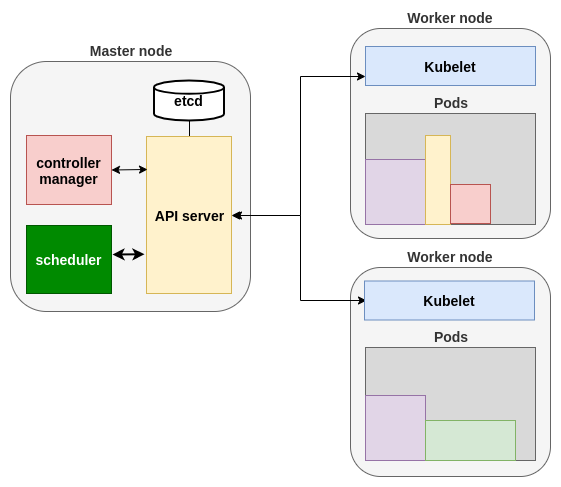

The diagram above was exported from draw.io. Its source (the exported page's mxGraphModel, read from the mxfile embedded in the PNG):
<mxGraphModel dx="1422" dy="695" grid="1" gridSize="10" guides="1" tooltips="1" connect="1" arrows="1" fold="1" page="1" pageScale="1" pageWidth="1169" pageHeight="827" math="0" shadow="0">
  <root>
    <mxCell id="0" />
    <mxCell id="1" parent="0" />
    <mxCell id="jceqXppYgrqZRB2DZzOE-1" value="&lt;b style=&quot;font-size: 14px;&quot;&gt;Worker node&lt;/b&gt;" style="rounded=1;whiteSpace=wrap;html=1;fillColor=#f5f5f5;strokeColor=#666666;fontColor=#333333;labelPosition=center;verticalLabelPosition=top;align=center;verticalAlign=bottom;fontSize=14;" vertex="1" parent="1">
      <mxGeometry x="570" y="431" width="200" height="209" as="geometry" />
    </mxCell>
    <mxCell id="jceqXppYgrqZRB2DZzOE-2" value="&lt;b style=&quot;font-size: 14px&quot;&gt;Pods&lt;/b&gt;" style="rounded=0;whiteSpace=wrap;html=1;fillColor=#D9D9D9;strokeColor=#666666;fontSize=14;labelPosition=center;verticalLabelPosition=top;align=center;verticalAlign=bottom;fontColor=#333333;" vertex="1" parent="1">
      <mxGeometry x="585" y="511" width="170" height="113" as="geometry" />
    </mxCell>
    <mxCell id="jceqXppYgrqZRB2DZzOE-3" value="" style="rounded=0;whiteSpace=wrap;html=1;fillColor=#e1d5e7;strokeColor=#9673a6;fontStyle=1" vertex="1" parent="1">
      <mxGeometry x="585" y="559" width="60" height="65" as="geometry" />
    </mxCell>
    <mxCell id="jceqXppYgrqZRB2DZzOE-4" value="" style="rounded=0;whiteSpace=wrap;html=1;fillColor=#d5e8d4;strokeColor=#82b366;" vertex="1" parent="1">
      <mxGeometry x="645" y="584" width="90" height="40" as="geometry" />
    </mxCell>
    <mxCell id="jceqXppYgrqZRB2DZzOE-5" value="&lt;b style=&quot;font-size: 14px;&quot;&gt;Worker node&lt;/b&gt;" style="rounded=1;whiteSpace=wrap;html=1;fillColor=#f5f5f5;strokeColor=#666666;labelPosition=center;verticalLabelPosition=top;align=center;verticalAlign=bottom;fontSize=14;fontColor=#333333;" vertex="1" parent="1">
      <mxGeometry x="570" y="192" width="200" height="210" as="geometry" />
    </mxCell>
    <mxCell id="jceqXppYgrqZRB2DZzOE-6" value="&lt;b style=&quot;font-size: 14px;&quot;&gt;Kubelet&lt;/b&gt;" style="rounded=0;whiteSpace=wrap;html=1;fillColor=#dae8fc;strokeColor=#6c8ebf;fontSize=14;" vertex="1" parent="1">
      <mxGeometry x="585" y="210" width="170" height="39" as="geometry" />
    </mxCell>
    <mxCell id="jceqXppYgrqZRB2DZzOE-7" value="&lt;b style=&quot;font-size: 14px&quot;&gt;Pods&lt;/b&gt;" style="rounded=0;whiteSpace=wrap;html=1;fillColor=#D9D9D9;strokeColor=#666666;fontSize=14;labelPosition=center;verticalLabelPosition=top;align=center;verticalAlign=bottom;fontColor=#333333;" vertex="1" parent="1">
      <mxGeometry x="585" y="277" width="170" height="111" as="geometry" />
    </mxCell>
    <mxCell id="jceqXppYgrqZRB2DZzOE-8" value="" style="rounded=0;whiteSpace=wrap;html=1;fillColor=#e1d5e7;strokeColor=#9673a6;fontStyle=1" vertex="1" parent="1">
      <mxGeometry x="585" y="323" width="60" height="65" as="geometry" />
    </mxCell>
    <mxCell id="jceqXppYgrqZRB2DZzOE-9" value="" style="rounded=0;whiteSpace=wrap;html=1;fillColor=#fff2cc;strokeColor=#d6b656;" vertex="1" parent="1">
      <mxGeometry x="645" y="299" width="25" height="89" as="geometry" />
    </mxCell>
    <mxCell id="jceqXppYgrqZRB2DZzOE-10" value="" style="rounded=0;whiteSpace=wrap;html=1;fillColor=#f8cecc;strokeColor=#b85450;" vertex="1" parent="1">
      <mxGeometry x="670" y="348" width="40" height="39" as="geometry" />
    </mxCell>
    <mxCell id="jceqXppYgrqZRB2DZzOE-11" value="&lt;b style=&quot;font-size: 14px&quot;&gt;Master node&lt;/b&gt;" style="rounded=1;whiteSpace=wrap;html=1;fillColor=#f5f5f5;strokeColor=#666666;fontColor=#333333;labelPosition=center;verticalLabelPosition=top;align=center;verticalAlign=bottom;fontSize=14;" vertex="1" parent="1">
      <mxGeometry x="230" y="225" width="240" height="250" as="geometry" />
    </mxCell>
    <mxCell id="jceqXppYgrqZRB2DZzOE-12" style="edgeStyle=orthogonalEdgeStyle;rounded=0;orthogonalLoop=1;jettySize=auto;html=1;exitX=0.5;exitY=0;exitDx=0;exitDy=0;fontSize=14;strokeColor=#000000;endArrow=none;endFill=0;" edge="1" parent="1" source="jceqXppYgrqZRB2DZzOE-15" target="jceqXppYgrqZRB2DZzOE-20">
      <mxGeometry relative="1" as="geometry" />
    </mxCell>
    <mxCell id="jceqXppYgrqZRB2DZzOE-13" style="edgeStyle=orthogonalEdgeStyle;rounded=0;orthogonalLoop=1;jettySize=auto;html=1;exitX=1;exitY=0.5;exitDx=0;exitDy=0;startArrow=classic;startFill=1;endArrow=classic;endFill=1;strokeColor=#000000;" edge="1" parent="1" source="jceqXppYgrqZRB2DZzOE-15" target="jceqXppYgrqZRB2DZzOE-6">
      <mxGeometry relative="1" as="geometry">
        <Array as="points">
          <mxPoint x="520" y="379" />
          <mxPoint x="520" y="240" />
        </Array>
      </mxGeometry>
    </mxCell>
    <mxCell id="jceqXppYgrqZRB2DZzOE-14" style="edgeStyle=orthogonalEdgeStyle;rounded=0;orthogonalLoop=1;jettySize=auto;html=1;exitX=1;exitY=0.5;exitDx=0;exitDy=0;startArrow=classic;startFill=1;endArrow=classic;endFill=1;strokeColor=#000000;" edge="1" parent="1">
      <mxGeometry relative="1" as="geometry">
        <mxPoint x="453" y="379" as="sourcePoint" />
        <mxPoint x="586" y="464" as="targetPoint" />
        <Array as="points">
          <mxPoint x="520" y="379" />
          <mxPoint x="520" y="464" />
        </Array>
      </mxGeometry>
    </mxCell>
    <mxCell id="jceqXppYgrqZRB2DZzOE-15" value="&lt;b style=&quot;font-size: 14px&quot;&gt;API server&lt;/b&gt;" style="rounded=0;whiteSpace=wrap;html=1;fillColor=#fff2cc;strokeColor=#d6b656;fontSize=14;" vertex="1" parent="1">
      <mxGeometry x="366" y="300" width="85" height="157" as="geometry" />
    </mxCell>
    <mxCell id="jceqXppYgrqZRB2DZzOE-16" style="rounded=0;orthogonalLoop=1;jettySize=auto;html=1;exitX=1;exitY=0.5;exitDx=0;exitDy=0;endArrow=classic;endFill=1;strokeColor=#000000;startArrow=classic;startFill=1;entryX=0.012;entryY=0.21;entryDx=0;entryDy=0;entryPerimeter=0;" edge="1" parent="1" source="jceqXppYgrqZRB2DZzOE-17" target="jceqXppYgrqZRB2DZzOE-15">
      <mxGeometry relative="1" as="geometry" />
    </mxCell>
    <mxCell id="jceqXppYgrqZRB2DZzOE-17" value="&lt;b style=&quot;font-size: 14px&quot;&gt;controller manager&lt;/b&gt;" style="rounded=0;whiteSpace=wrap;html=1;fillColor=#f8cecc;strokeColor=#b85450;fontSize=14;" vertex="1" parent="1">
      <mxGeometry x="246" y="299" width="85" height="69" as="geometry" />
    </mxCell>
    <mxCell id="jceqXppYgrqZRB2DZzOE-18" style="edgeStyle=none;rounded=0;orthogonalLoop=1;jettySize=auto;html=1;startArrow=classic;startFill=1;endArrow=classic;endFill=1;strokeColor=#000000;entryX=0;entryY=0.75;entryDx=0;entryDy=0;strokeWidth=2;" edge="1" parent="1">
      <mxGeometry relative="1" as="geometry">
        <mxPoint x="332" y="418" as="sourcePoint" />
        <mxPoint x="364" y="417.75" as="targetPoint" />
      </mxGeometry>
    </mxCell>
    <mxCell id="jceqXppYgrqZRB2DZzOE-19" value="&lt;b style=&quot;font-size: 14px&quot;&gt;scheduler&lt;/b&gt;" style="rounded=0;whiteSpace=wrap;html=1;fillColor=#008a00;strokeColor=#005700;fontSize=14;fontColor=#ffffff;" vertex="1" parent="1">
      <mxGeometry x="246" y="389" width="85" height="68" as="geometry" />
    </mxCell>
    <mxCell id="jceqXppYgrqZRB2DZzOE-20" value="etcd" style="strokeWidth=2;html=1;shape=mxgraph.flowchart.database;whiteSpace=wrap;fontSize=14;fontStyle=1" vertex="1" parent="1">
      <mxGeometry x="373.5" y="244" width="70" height="40" as="geometry" />
    </mxCell>
    <mxCell id="jceqXppYgrqZRB2DZzOE-21" value="&lt;b style=&quot;font-size: 14px;&quot;&gt;Kubelet&lt;/b&gt;" style="rounded=0;whiteSpace=wrap;html=1;fillColor=#dae8fc;strokeColor=#6c8ebf;fontSize=14;" vertex="1" parent="1">
      <mxGeometry x="584" y="444.5" width="170" height="39" as="geometry" />
    </mxCell>
  </root>
</mxGraphModel>